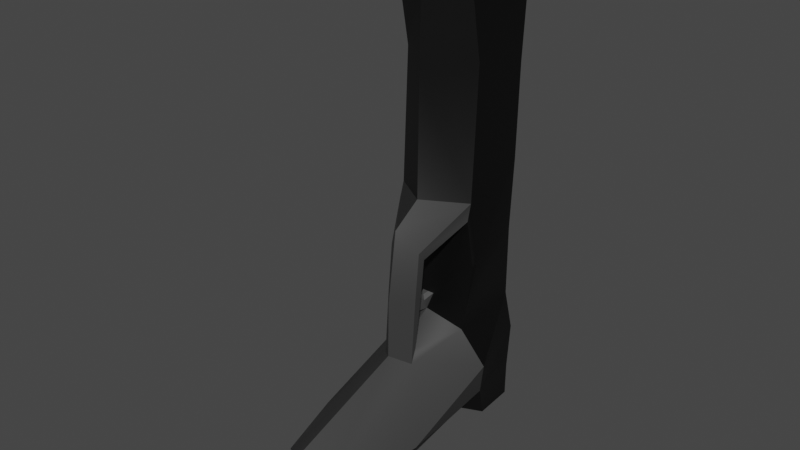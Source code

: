 # Source: Pistol.blend  (saved by Blender 4.0.36; exported with 4.5.12 LTS)
import bpy
from mathutils import Matrix  # noqa: F401  (used for matrix-valued properties, if any)

bpy.ops.wm.read_factory_settings(use_empty=True)
scene = bpy.context.scene
scene.name = 'Scene'

# ---- collections
col_collection = bpy.data.collections.new('Collection'); scene.collection.children.link(col_collection)

# ---- materials (node trees are filled in below, after node groups)
mat_pistol_chamber_material = bpy.data.materials.new('Pistol Chamber Material')
mat_pistol_chamber_material.use_transparent_shadow = False
mat_pistol_trigger_material = bpy.data.materials.new('Pistol Trigger Material')
mat_pistol_trigger_material.use_transparent_shadow = False
mat_pistol_handle_material = bpy.data.materials.new('Pistol Handle Material')
mat_pistol_handle_material.use_transparent_shadow = False

# ---- node groups
ng_auto_smooth = bpy.data.node_groups.new('Auto Smooth', 'GeometryNodeTree')
_s = ng_auto_smooth.interface.new_socket(name='Geometry', in_out='OUTPUT', socket_type='NodeSocketGeometry')
_s = ng_auto_smooth.interface.new_socket(name='Geometry', in_out='INPUT', socket_type='NodeSocketGeometry')
_s = ng_auto_smooth.interface.new_socket(name='Angle', in_out='INPUT', socket_type='NodeSocketFloat')
_s.subtype = 'ANGLE'
_s.min_value = 0.0
_s.max_value = 3.142
ng_auto_smooth.is_modifier = True
_N = ng_auto_smooth.nodes; _L = ng_auto_smooth.links
n0 = _N.new('NodeGroupOutput'); n0.name = 'Group Output'; n0.location = (480, -100)
n1 = _N.new('NodeGroupInput'); n1.name = 'Group Input'; n1.location = (-420, -300)
n2 = _N.new('NodeGroupInput'); n2.name = 'Group Input.001'; n2.location = (-60, -100)
n3 = _N.new('GeometryNodeSetShadeSmooth'); n3.name = 'Set Shade Smooth'; n3.location = (120, -100)
n3.domain = 'EDGE'
n4 = _N.new('GeometryNodeSetShadeSmooth'); n4.name = 'Set Shade Smooth.001'; n4.location = (300, -100)
n5 = _N.new('GeometryNodeInputMeshEdgeAngle'); n5.name = 'Edge Angle'; n5.location = (-420, -220)
n6 = _N.new('GeometryNodeInputEdgeSmooth'); n6.name = 'Is Edge Smooth'; n6.location = (-60, -160)
n7 = _N.new('GeometryNodeInputShadeSmooth'); n7.name = 'Is Face Smooth'; n7.location = (-240, -340)
n8 = _N.new('FunctionNodeBooleanMath'); n8.name = 'Boolean Math'; n8.location = (-60, -220)
n9 = _N.new('FunctionNodeCompare'); n9.name = 'Compare'; n9.location = (-240, -180)
n9.operation = 'LESS_EQUAL'
_L.new(n5.outputs[0], n9.inputs[0])
_L.new(n4.outputs[0], n0.inputs[0])
_L.new(n1.outputs[1], n9.inputs[1])
_L.new(n9.outputs[0], n8.inputs[0])
_L.new(n7.outputs[0], n8.inputs[1])
_L.new(n2.outputs[0], n3.inputs[0])
_L.new(n6.outputs[0], n3.inputs[1])
_L.new(n3.outputs[0], n4.inputs[0])
_L.new(n8.outputs[0], n3.inputs[2])
n0.is_active_output = True

# ---- material node trees
mat_pistol_chamber_material.use_nodes = True; mat_pistol_chamber_material.node_tree.nodes.clear()
_N = mat_pistol_chamber_material.node_tree.nodes; _L = mat_pistol_chamber_material.node_tree.links
n0 = _N.new('ShaderNodeBsdfPrincipled'); n0.name = 'Principled BSDF'; n0.location = (10, 300)
n0.distribution = 'GGX'
n0.subsurface_method = 'RANDOM_WALK_SKIN'
n0.inputs[0].default_value = (0.0, 0.0, 0.0, 1.0)
n0.inputs[3].default_value = 1.45
n0.inputs[27].default_value = (0.0, 0.0, 0.0, 1.0)
n0.inputs[28].default_value = 1.0
n1 = _N.new('ShaderNodeOutputMaterial'); n1.name = 'Material Output'; n1.location = (300, 300)
_L.new(n0.outputs[0], n1.inputs[0])
n1.is_active_output = True
mat_pistol_trigger_material.use_nodes = True; mat_pistol_trigger_material.node_tree.nodes.clear()
_N = mat_pistol_trigger_material.node_tree.nodes; _L = mat_pistol_trigger_material.node_tree.links
n0 = _N.new('ShaderNodeBsdfPrincipled'); n0.name = 'Principled BSDF'; n0.location = (10, 300)
n0.distribution = 'GGX'
n0.subsurface_method = 'RANDOM_WALK_SKIN'
n0.inputs[0].default_value = (0.0739, 0.0739, 0.0739, 1.0)
n0.inputs[3].default_value = 1.45
n0.inputs[27].default_value = (0.0, 0.0, 0.0, 1.0)
n0.inputs[28].default_value = 1.0
n1 = _N.new('ShaderNodeOutputMaterial'); n1.name = 'Material Output'; n1.location = (300, 300)
_L.new(n0.outputs[0], n1.inputs[0])
n1.is_active_output = True
mat_pistol_handle_material.use_nodes = True; mat_pistol_handle_material.node_tree.nodes.clear()
_N = mat_pistol_handle_material.node_tree.nodes; _L = mat_pistol_handle_material.node_tree.links
n0 = _N.new('ShaderNodeBsdfPrincipled'); n0.name = 'Principled BSDF'; n0.location = (10, 300)
n0.distribution = 'GGX'
n0.subsurface_method = 'RANDOM_WALK_SKIN'
n0.inputs[0].default_value = (0.03652, 0.03652, 0.03652, 1.0)
n0.inputs[3].default_value = 1.45
n0.inputs[27].default_value = (0.0, 0.0, 0.0, 1.0)
n0.inputs[28].default_value = 1.0
n1 = _N.new('ShaderNodeOutputMaterial'); n1.name = 'Material Output'; n1.location = (300, 300)
_L.new(n0.outputs[0], n1.inputs[0])
n1.is_active_output = True

# ---- world
world_world = bpy.data.worlds.new('World'); scene.world = world_world
world_world.use_nodes = True; world_world.node_tree.nodes.clear()
_N = world_world.node_tree.nodes; _L = world_world.node_tree.links
n0 = _N.new('ShaderNodeOutputWorld'); n0.name = 'World Output'; n0.location = (300, 300)
n1 = _N.new('ShaderNodeBackground'); n1.name = 'Background'; n1.location = (10, 300)
n1.inputs[0].default_value = (0.05088, 0.05088, 0.05088, 1.0)
_L.new(n1.outputs[0], n0.inputs[0])
n0.is_active_output = True
world_world.color = (0.05088, 0.05088, 0.05088)
world_world.use_sun_shadow = False
world_world.sun_shadow_jitter_overblur = 0.0

# ---- meshes
me_cube_003 = bpy.data.meshes.new('Cube.003')
me_cube_003.from_pydata([(-0.00814, -0.05326, -0.09057), (-0.01311, 0.006321, -0.07571), (-0.008088, -0.06155, -0.06912), (-0.01304, -0.005286, -0.04567), (-0.01301, -0.01155, -0.07753), (-0.005223, -0.02059, -0.05414), (-0.01304, -0.002244, -0.002817), (-0.005207, -0.01737, -0.01633), (-0.01321, 0.0217, -0.07332), (-0.0131, 0.01911, -0.04328), (-0.0131, 0.02055, 0.004826), (-0.01152, 0.01064, -0.08743), (-0.01294, 0.02192, -0.08489), (-0.01306, -0.005286, 0.07085), (-0.01311, 0.02329, 0.07323), (0.0002821, -0.05546, -0.09486), (-3.181e-05, 0.00174, -0.08232), (0.0001283, -0.0256, -0.05082), (3.562e-05, -0.01035, -0.08085), (6.44e-05, -0.0117, -0.001785), (0.0001195, -0.02195, -0.008345), (-0.0001482, 0.02316, -0.07332), (-0.0001401, 0.02316, -0.04328), (-0.0001272, 0.02316, 0.004829), (-5.821e-05, 0.006238, -0.08773), (-0.0001514, 0.02316, -0.08535), (7.728e-05, -0.01049, 0.07085), (-0.0001088, 0.02316, 0.07324), (0.0003554, -0.06722, -0.06482), (-0.008114, -0.0574, -0.07985), (-0.01824, 0.0005061, -0.06069), (-0.01807, -0.03436, -0.07203), (-0.01314, 0.02329, -0.0583), (-0.0001442, 0.02316, -0.0583), (0.0003554, -0.0681, -0.083), (-0.005215, -0.01898, -0.03242), (-0.01625, -0.00258, -0.02162), (-0.0131, 0.01911, -0.01923), (-0.0001336, 0.02316, -0.01923), (0.0001315, -0.02527, -0.03209), (-0.01311, 0.02329, 0.06676), (-0.01306, -0.004878, 0.06437), (7.671e-05, -0.01066, 0.0654), (-0.0001105, 0.02316, 0.06676), (-0.0001382, 0.02831, 0.0699), (-0.0001389, 0.02831, 0.06732), (-0.01327, -0.005675, 0.07802), (-0.01331, 0.0229, 0.08041), (8.137e-05, -0.01088, 0.07802), (-0.0001047, 0.02277, 0.08041), (-0.005259, 0.0233, 0.06676), (-0.00526, 0.0233, 0.07323), (-0.00524, 0.02845, 0.06732), (-0.005241, 0.02845, 0.06989), (-0.01311, 0.02126, 0.03579), (-0.01304, -0.0002921, 0.04087), (7.215e-05, -0.01118, 0.03776), (-0.0001194, 0.02327, 0.03579), (-6.55e-05, -0.006373, -0.04223), (-0.005329, -0.01885, -0.04914), (-0.01313, -0.003892, -0.008252), (-0.005316, -0.01497, -0.01934), (-0.005322, -0.01628, -0.03142), (-0.01575, -0.004166, -0.02261), (2.418e-05, -0.006408, -0.04223), (9.151e-05, -0.01888, -0.04914), (1.955e-05, -0.003925, -0.008251), (7.801e-05, -0.015, -0.01934), (8.203e-05, -0.01631, -0.03142), (1.712e-05, -0.004184, -0.02261), (-0.014, -0.004474, -0.03845), (-0.0131, 0.01911, -0.03607), (-0.0001382, 0.02316, -0.03606), (-0.002062, -0.00571, -0.03634), (2.21e-05, -0.005747, -0.03634), (-0.001025, -0.009022, -0.03778), (-0.000387, -0.01052, -0.04022), (3.555e-05, -0.008175, -0.03637), (5.201e-05, -0.01138, -0.04135), (-0.000518, -0.01164, -0.03486), (-0.0007882, -0.01302, -0.03807), (5.717e-05, -0.01195, -0.03394), (6.85e-05, -0.01418, -0.03762), (0.008682, -0.05316, -0.09058), (0.013, 0.006466, -0.07571), (0.008733, -0.06145, -0.06913), (0.01307, -0.005141, -0.04568), (0.0131, -0.0114, -0.07754), (0.005422, -0.02053, -0.05415), (0.01306, -0.0021, -0.002824), (0.005391, -0.01731, -0.01633), (0.01292, 0.02184, -0.07333), (0.01286, 0.01926, -0.04329), (0.01288, 0.0207, 0.004819), (0.01135, 0.01077, -0.08744), (0.01265, 0.02206, -0.08489), (0.01316, -0.00514, 0.07084), (0.01289, 0.02343, 0.07323), (0.008708, -0.05731, -0.07985), (0.0182, 0.0007082, -0.0607), (0.01841, -0.03416, -0.07204), (0.01285, 0.02343, -0.05831), (0.005408, -0.01892, -0.03242), (0.01627, -0.002399, -0.02162), (0.01288, 0.01926, -0.01924), (0.01288, 0.02343, 0.06675), (0.01315, -0.004733, 0.06436), (0.01337, -0.005528, 0.07801), (0.0131, 0.02304, 0.0804), (0.005036, 0.02336, 0.06675), (0.005041, 0.02336, 0.07323), (0.004961, 0.02851, 0.06731), (0.004962, 0.02851, 0.06989), (0.01289, 0.0214, 0.03578), (0.01306, -0.0001473, 0.04086), (0.0001135, -0.006372, -0.04223), (0.005511, -0.01879, -0.04914), (0.01317, -0.003746, -0.008259), (0.005471, -0.01491, -0.01934), (0.005486, -0.01622, -0.03142), (0.01578, -0.003991, -0.02262), (0.01403, -0.004319, -0.03846), (0.01287, 0.01926, -0.03607), (0.002106, -0.005687, -0.03634), (0.001104, -0.00901, -0.03778), (0.000482, -0.01051, -0.04022), (0.0006283, -0.01163, -0.03486), (0.0009121, -0.01301, -0.03807)], [], [(7, 6, 60, 61), (31, 30, 1, 4), (29, 31, 4, 0), (36, 6, 10, 37), (33, 21, 8, 32), (38, 37, 10, 23), (30, 3, 9, 32), (24, 11, 12, 25), (16, 1, 11, 24), (1, 8, 12, 11), (40, 41, 13, 14), (41, 42, 26, 13), (8, 21, 25, 12), (35, 39, 20, 7), (0, 4, 18, 15), (4, 1, 16, 18), (34, 29, 0, 15), (27, 14, 47, 49), (6, 7, 20, 19), (2, 28, 17, 5), (28, 2, 29, 34), (1, 30, 32, 8), (22, 33, 32, 9), (2, 5, 31, 29), (5, 3, 30, 31), (5, 17, 39, 35), (72, 71, 37, 38), (70, 36, 37, 71), (35, 7, 61, 62), (55, 56, 42, 41), (54, 55, 41, 40), (57, 54, 40, 43), (50, 52, 45, 43), (47, 46, 48, 49), (14, 13, 46, 47), (43, 40, 50), (13, 26, 48, 46), (50, 51, 53, 52), (44, 45, 52, 53), (40, 14, 51, 50), (27, 44, 53, 51), (23, 10, 54, 57), (10, 6, 55, 54), (6, 19, 56, 55), (3, 5, 59, 58), (5, 35, 62, 59), (70, 3, 58, 73), (6, 36, 63, 60), (58, 59, 65, 64), (59, 62, 68, 65), (62, 61, 67, 68), (60, 63, 69, 66), (61, 60, 66, 67), (63, 73, 74, 69), (36, 70, 73, 63), (3, 70, 71, 9), (22, 9, 71, 72), (76, 78, 82, 80), (74, 73, 75, 77), (73, 58, 76, 75), (58, 64, 78, 76), (79, 80, 82, 81), (75, 76, 80, 79), (77, 75, 79, 81), (90, 118, 117, 89), (100, 87, 84, 99), (98, 83, 87, 100), (103, 104, 93, 89), (33, 101, 91, 21), (38, 23, 93, 104), (99, 101, 92, 86), (24, 25, 95, 94), (16, 24, 94, 84), (84, 94, 95, 91), (105, 97, 96, 106), (106, 96, 26, 42), (91, 95, 25, 21), (102, 90, 20, 39), (83, 15, 18, 87), (87, 18, 16, 84), (34, 15, 83, 98), (27, 49, 108, 97), (89, 19, 20, 90), (85, 88, 17, 28), (28, 34, 98, 85), (84, 91, 101, 99), (22, 92, 101, 33), (85, 98, 100, 88), (88, 100, 99, 86), (88, 102, 39, 17), (72, 38, 104, 122), (121, 122, 104, 103), (102, 119, 118, 90), (114, 106, 42, 56), (113, 105, 106, 114), (57, 43, 105, 113), (108, 49, 48, 107), (97, 108, 107, 96), (96, 107, 48, 26), (109, 111, 112, 110), (44, 112, 111, 45), (105, 109, 110, 97), (27, 110, 112, 44), (23, 57, 113, 93), (93, 113, 114, 89), (89, 114, 56, 19), (86, 115, 116, 88), (88, 116, 119, 102), (121, 123, 115, 86), (89, 117, 120, 103), (115, 64, 65, 116), (116, 65, 68, 119), (119, 68, 67, 118), (117, 66, 69, 120), (118, 67, 66, 117), (120, 69, 74, 123), (103, 120, 123, 121), (86, 92, 122, 121), (22, 72, 122, 92), (125, 127, 82, 78), (74, 77, 124, 123), (123, 124, 125, 115), (115, 125, 78, 64), (126, 81, 82, 127), (124, 126, 127, 125), (77, 81, 126, 124), (45, 111, 109, 105, 43)])
me_cube_003.polygons.foreach_set('use_smooth', [True] * 127)
me_cube_003.polygons.foreach_set('material_index', [2, 2, 2, 0, 0, 0, 0, 0, 0, 0, 0, 0, 0, 2, 2, 2, 2, 0, 2, 2, 2, 0, 0, 2, 2, 2, 0, 0, 2, 0, 0, 0, 0, 0, 0, 0, 0, 0, 0, 0, 0, 0, 0, 0, 2, 2, 0, 0, 2, 2, 2, 0, 2, 0, 0, 0, 0, 1, 1, 1, 1, 1, 1, 1, 2, 2, 2, 0, 0, 0, 0, 0, 0, 0, 0, 0, 0, 2, 2, 2, 2, 0, 2, 2, 2, 0, 0, 2, 2, 2, 0, 0, 2, 0, 0, 0, 0, 0, 0, 0, 0, 0, 0, 0, 0, 0, 2, 2, 0, 0, 2, 2, 2, 0, 2, 0, 0, 0, 0, 1, 1, 1, 1, 1, 1, 1, 0])
_uv = me_cube_003.uv_layers.new(name='UVMap')
_uv.uv.foreach_set('vector', [0.5578, 0.75, 0.625, 0.75, 0.625, 0.75, 0.5578, 0.75, 0.477, 0.875, 0.625, 0.875, 0.625, 1.0, 0.5578, 1.0, 0.375, 0.875, 0.477, 0.875, 0.5578, 1.0, 0.375, 1.0, 0.625, 0.75, 0.625, 0.75, 0.625, 0.75, 0.625, 0.75, 0.75, 0.625, 0.875, 0.625, 0.875, 0.75, 0.75, 0.75, 0.625, 0.625, 0.625, 0.75, 0.625, 0.75, 0.625, 0.625, 0.625, 0.875, 0.625, 0.75, 0.625, 0.75, 0.625, 0.875, 0.625, 0.125, 0.625, 0.0, 0.625, 0.0, 0.625, 0.125, 0.6068, 0.125, 0.625, 0.0, 0.625, 0.0, 0.625, 0.125, 0.625, 1.0, 0.625, 1.0, 0.625, 1.0, 0.625, 1.0, 0.625, 0.75, 0.625, 0.75, 0.625, 0.75, 0.625, 0.75, 0.625, 0.75, 0.625, 0.625, 0.625, 0.625, 0.625, 0.75, 0.875, 0.75, 0.875, 0.625, 0.875, 0.625, 0.875, 0.75, 0.5578, 0.75, 0.5578, 0.625, 0.5578, 0.625, 0.5578, 0.75, 0.375, 0.0, 0.5578, 0.0, 0.5578, 0.125, 0.375, 0.125, 0.5578, 0.0, 0.625, 0.0, 0.6068, 0.125, 0.5578, 0.125, 0.1875, 0.0625, 0.375, 0.875, 0.375, 1.0, 0.375, 0.125, 0.625, 0.625, 0.625, 0.75, 0.625, 0.75, 0.625, 0.625, 0.625, 0.75, 0.5578, 0.75, 0.5578, 0.625, 0.625, 0.625, 0.375, 0.75, 0.0, 0.0, 0.5578, 0.625, 0.5578, 0.75, 0.0, 0.0, 0.375, 0.75, 0.375, 0.875, 0.1875, 0.0625, 0.625, 1.0, 0.625, 0.875, 0.625, 0.875, 0.625, 1.0, 0.625, 0.625, 0.75, 0.625, 0.75, 0.75, 0.625, 0.75, 0.375, 0.75, 0.5578, 0.75, 0.477, 0.875, 0.375, 0.875, 0.5578, 0.75, 0.625, 0.75, 0.625, 0.875, 0.477, 0.875, 0.5578, 0.75, 0.5578, 0.625, 0.5578, 0.625, 0.5578, 0.75, 0.625, 0.625, 0.625, 0.75, 0.625, 0.75, 0.625, 0.625, 0.625, 0.75, 0.625, 0.75, 0.625, 0.75, 0.625, 0.75, 0.5578, 0.75, 0.5578, 0.75, 0.5578, 0.75, 0.5578, 0.75, 0.625, 0.75, 0.625, 0.625, 0.625, 0.625, 0.625, 0.75, 0.625, 0.75, 0.625, 0.75, 0.625, 0.75, 0.625, 0.75, 0.625, 0.625, 0.625, 0.75, 0.625, 0.75, 0.625, 0.625, 0.625, 0.75, 0.625, 0.75, 0.0, 0.0, 0.0, 0.0, 0.625, 0.75, 0.625, 0.75, 0.625, 0.625, 0.625, 0.625, 0.625, 0.75, 0.625, 0.75, 0.625, 0.75, 0.625, 0.75, 0.625, 0.625, 0.625, 0.75, 0.625, 0.75, 0.625, 0.75, 0.625, 0.625, 0.625, 0.625, 0.625, 0.75, 0.625, 0.75, 0.625, 0.75, 0.625, 0.75, 0.625, 0.75, 0.0, 0.0, 0.0, 0.0, 0.625, 0.75, 0.625, 0.75, 0.625, 0.75, 0.625, 0.75, 0.625, 0.75, 0.625, 0.75, 0.0, 0.0, 0.0, 0.0, 0.625, 0.75, 0.625, 0.75, 0.625, 0.625, 0.625, 0.75, 0.625, 0.75, 0.625, 0.625, 0.625, 0.75, 0.625, 0.75, 0.625, 0.75, 0.625, 0.75, 0.625, 0.75, 0.625, 0.625, 0.625, 0.625, 0.625, 0.75, 0.625, 0.75, 0.5578, 0.75, 0.5578, 0.75, 0.625, 0.75, 0.5578, 0.75, 0.5578, 0.75, 0.5578, 0.75, 0.5578, 0.75, 0.625, 0.75, 0.625, 0.75, 0.625, 0.75, 0.625, 0.75, 0.625, 0.75, 0.625, 0.75, 0.625, 0.75, 0.625, 0.75, 0.625, 0.75, 0.5578, 0.75, 0.5578, 0.75, 0.625, 0.75, 0.5578, 0.75, 0.5578, 0.75, 0.5578, 0.75, 0.5578, 0.75, 0.5578, 0.75, 0.5578, 0.75, 0.5578, 0.75, 0.5578, 0.75, 0.625, 0.75, 0.625, 0.75, 0.625, 0.75, 0.625, 0.75, 0.5578, 0.75, 0.625, 0.75, 0.625, 0.75, 0.5578, 0.75, 0.625, 0.75, 0.625, 0.75, 0.625, 0.75, 0.625, 0.75, 0.625, 0.75, 0.625, 0.75, 0.625, 0.75, 0.625, 0.75, 0.625, 0.75, 0.625, 0.75, 0.625, 0.75, 0.625, 0.75, 0.625, 0.625, 0.625, 0.75, 0.625, 0.75, 0.625, 0.625, 0.625, 0.75, 0.625, 0.75, 0.625, 0.75, 0.625, 0.75, 0.625, 0.75, 0.625, 0.75, 0.625, 0.75, 0.625, 0.75, 0.625, 0.75, 0.625, 0.75, 0.625, 0.75, 0.625, 0.75, 0.625, 0.75, 0.625, 0.75, 0.625, 0.75, 0.625, 0.75, 0.625, 0.75, 0.625, 0.75, 0.625, 0.75, 0.625, 0.75, 0.625, 0.75, 0.625, 0.75, 0.625, 0.75, 0.625, 0.75, 0.625, 0.75, 0.625, 0.75, 0.625, 0.75, 0.625, 0.75, 0.5578, 0.75, 0.5578, 0.75, 0.625, 0.75, 0.625, 0.75, 0.477, 0.875, 0.5578, 1.0, 0.625, 1.0, 0.625, 0.875, 0.375, 0.875, 0.375, 1.0, 0.5578, 1.0, 0.477, 0.875, 0.625, 0.75, 0.625, 0.75, 0.625, 0.75, 0.625, 0.75, 0.75, 0.625, 0.75, 0.75, 0.875, 0.75, 0.875, 0.625, 0.625, 0.625, 0.625, 0.625, 0.625, 0.75, 0.625, 0.75, 0.625, 0.875, 0.625, 0.875, 0.625, 0.75, 0.625, 0.75, 0.625, 0.125, 0.625, 0.125, 0.625, 0.0, 0.625, 0.0, 0.6068, 0.125, 0.625, 0.125, 0.625, 0.0, 0.625, 0.0, 0.625, 1.0, 0.625, 1.0, 0.625, 1.0, 0.625, 1.0, 0.625, 0.75, 0.625, 0.75, 0.625, 0.75, 0.625, 0.75, 0.625, 0.75, 0.625, 0.75, 0.625, 0.625, 0.625, 0.625, 0.875, 0.75, 0.875, 0.75, 0.875, 0.625, 0.875, 0.625, 0.5578, 0.75, 0.5578, 0.75, 0.5578, 0.625, 0.5578, 0.625, 0.375, 0.0, 0.375, 0.125, 0.5578, 0.125, 0.5578, 0.0, 0.5578, 0.0, 0.5578, 0.125, 0.6068, 0.125, 0.625, 0.0, 0.1875, 0.0625, 0.375, 0.125, 0.375, 1.0, 0.375, 0.875, 0.625, 0.625, 0.625, 0.625, 0.625, 0.75, 0.625, 0.75, 0.625, 0.75, 0.625, 0.625, 0.5578, 0.625, 0.5578, 0.75, 0.375, 0.75, 0.5578, 0.75, 0.5578, 0.625, 0.0, 0.0, 0.0, 0.0, 0.1875, 0.0625, 0.375, 0.875, 0.375, 0.75, 0.625, 1.0, 0.625, 1.0, 0.625, 0.875, 0.625, 0.875, 0.625, 0.625, 0.625, 0.75, 0.75, 0.75, 0.75, 0.625, 0.375, 0.75, 0.375, 0.875, 0.477, 0.875, 0.5578, 0.75, 0.5578, 0.75, 0.477, 0.875, 0.625, 0.875, 0.625, 0.75, 0.5578, 0.75, 0.5578, 0.75, 0.5578, 0.625, 0.5578, 0.625, 0.625, 0.625, 0.625, 0.625, 0.625, 0.75, 0.625, 0.75, 0.625, 0.75, 0.625, 0.75, 0.625, 0.75, 0.625, 0.75, 0.5578, 0.75, 0.5578, 0.75, 0.5578, 0.75, 0.5578, 0.75, 0.625, 0.75, 0.625, 0.75, 0.625, 0.625, 0.625, 0.625, 0.625, 0.75, 0.625, 0.75, 0.625, 0.75, 0.625, 0.75, 0.625, 0.625, 0.625, 0.625, 0.625, 0.75, 0.625, 0.75, 0.625, 0.75, 0.625, 0.625, 0.625, 0.625, 0.625, 0.75, 0.625, 0.75, 0.625, 0.75, 0.625, 0.75, 0.625, 0.75, 0.625, 0.75, 0.625, 0.75, 0.625, 0.625, 0.625, 0.625, 0.625, 0.75, 0.625, 0.75, 0.625, 0.75, 0.625, 0.75, 0.0, 0.0, 0.625, 0.75, 0.625, 0.75, 0.0, 0.0, 0.625, 0.75, 0.625, 0.75, 0.625, 0.75, 0.625, 0.75, 0.0, 0.0, 0.625, 0.75, 0.625, 0.75, 0.0, 0.0, 0.625, 0.625, 0.625, 0.625, 0.625, 0.75, 0.625, 0.75, 0.625, 0.75, 0.625, 0.75, 0.625, 0.75, 0.625, 0.75, 0.625, 0.75, 0.625, 0.75, 0.625, 0.625, 0.625, 0.625, 0.625, 0.75, 0.625, 0.75, 0.5578, 0.75, 0.5578, 0.75, 0.5578, 0.75, 0.5578, 0.75, 0.5578, 0.75, 0.5578, 0.75, 0.625, 0.75, 0.625, 0.75, 0.625, 0.75, 0.625, 0.75, 0.625, 0.75, 0.625, 0.75, 0.625, 0.75, 0.625, 0.75, 0.625, 0.75, 0.625, 0.75, 0.5578, 0.75, 0.5578, 0.75, 0.5578, 0.75, 0.5578, 0.75, 0.5578, 0.75, 0.5578, 0.75, 0.5578, 0.75, 0.5578, 0.75, 0.5578, 0.75, 0.5578, 0.75, 0.625, 0.75, 0.625, 0.75, 0.625, 0.75, 0.625, 0.75, 0.5578, 0.75, 0.5578, 0.75, 0.625, 0.75, 0.625, 0.75, 0.625, 0.75, 0.625, 0.75, 0.625, 0.75, 0.625, 0.75, 0.625, 0.75, 0.625, 0.75, 0.625, 0.75, 0.625, 0.75, 0.625, 0.75, 0.625, 0.75, 0.625, 0.75, 0.625, 0.75, 0.625, 0.625, 0.625, 0.625, 0.625, 0.75, 0.625, 0.75, 0.625, 0.75, 0.625, 0.75, 0.625, 0.75, 0.625, 0.75, 0.625, 0.75, 0.625, 0.75, 0.625, 0.75, 0.625, 0.75, 0.625, 0.75, 0.625, 0.75, 0.625, 0.75, 0.625, 0.75, 0.625, 0.75, 0.625, 0.75, 0.625, 0.75, 0.625, 0.75, 0.625, 0.75, 0.625, 0.75, 0.625, 0.75, 0.625, 0.75, 0.625, 0.75, 0.625, 0.75, 0.625, 0.75, 0.625, 0.75, 0.625, 0.75, 0.625, 0.75, 0.625, 0.75, 0.625, 0.75, 0.0, 0.0, 0.625, 0.75, 0.625, 0.75, 0.625, 0.75, 0.625, 0.625])
me_cube_003.materials.append(mat_pistol_chamber_material)
me_cube_003.materials.append(mat_pistol_trigger_material)
me_cube_003.materials.append(mat_pistol_handle_material)
me_cube_003.use_remesh_fix_poles = True
me_cube_003.use_remesh_preserve_attributes = False
me_cube_003.update()

# ---- objects
ob_pistol = bpy.data.objects.new('Pistol', me_cube_003)

# ---- transforms, parenting, visibility, modifiers, constraints
ob_pistol.location = (0.0, 0.0, 0.0)
_m = ob_pistol.modifiers.new('Auto Smooth', 'NODES')
_m.node_group = ng_auto_smooth
_gi = [s.identifier for s in ng_auto_smooth.interface.items_tree if s.item_type == 'SOCKET' and s.in_out == 'INPUT']
_m[_gi[1]] = 0.5236  # Angle

# ---- collection membership
col_collection.objects.link(ob_pistol)

# ---- scene / render settings (as saved in the file)
scene.frame_start = 1; scene.frame_end = 250; scene.frame_set(20)
scene.render.engine = 'BLENDER_EEVEE_NEXT'
scene.cycles.sampling_pattern = 'TABULATED_SOBOL'
scene.cycles.use_light_tree = False
scene.view_settings.view_transform = 'Filmic'
bpy.context.view_layer.update()

# ---- added for rendering (the .blend has no active camera and no usable light): camera, sun
cam_auto = bpy.data.cameras.new('AutoCamera')
cam_auto.lens = 50.0
cam_auto.sensor_width = 36.0
cam_auto.clip_end = 1000.0
ob_auto_camera = bpy.data.objects.new('AutoCamera', cam_auto)
scene.collection.objects.link(ob_auto_camera)
ob_auto_camera.location = (0.188335, -0.245696, 0.143372)
ob_auto_camera.rotation_euler = (1.09748, -7.21219e-08, 0.694738)
scene.camera = ob_auto_camera
light_auto_sun = bpy.data.lights.new('AutoSun', 'SUN')
light_auto_sun.energy = 3.0
light_auto_sun.angle = 0.0523599
ob_auto_sun = bpy.data.objects.new('AutoSun', light_auto_sun)
scene.collection.objects.link(ob_auto_sun)
ob_auto_sun.rotation_euler = (0.872665, 0.174533, 0.523599)
bpy.context.view_layer.update()
